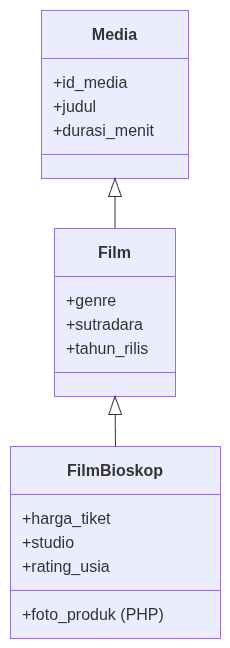

The diagram above was exported from draw.io. Its source (the exported page's mxGraphModel, read from the mxfile embedded in the PNG):
<mxGraphModel dx="2496" dy="1522" grid="1" gridSize="10" guides="1" tooltips="1" connect="1" arrows="1" fold="1" page="1" pageScale="1" pageWidth="850" pageHeight="1100" math="0" shadow="0">
  <root>
    <mxCell id="0" />
    <mxCell id="1" parent="0" />
    <UserObject label="" mermaidData="{&#10;  &quot;data&quot;: &quot;classDiagram\n    Media &lt;|-- Film\n    Film &lt;|-- FilmBioskop\n    class Media {\n        +id_media\n        +judul\n        +durasi_menit\n    }\n    class Film {\n        +genre\n        +sutradara\n        +tahun_rilis\n    }\n    class FilmBioskop {\n        +harga_tiket\n        +studio\n        +rating_usia\n        +foto_produk (PHP)\n    }\n&quot;,&#10;  &quot;config&quot;: null&#10;}" id="anGGr0r3etngh6EOjN84-1">
      <mxCell connectable="0" parent="1" style="group;transparentBounds=1;editIcon=1;lockedGroup=0;groupPadding=10;" vertex="1">
        <mxGeometry as="geometry" />
      </mxCell>
    </UserObject>
    <UserObject label="&lt;b&gt;Media&lt;/b&gt;" mermaidId="n:Media" mermaidBaseStyle="swimlane;html=1;fontStyle=1;fontSize=16;align=center;verticalAlign=middle;horizontal=1;childLayout=stackLayout;startSize=48;horizontalStack=0;resizeParent=1;resizeParentMax=0;resizeLast=0;collapsible=0;marginTop=12;marginBottom=12;stackSpacing=0;swimlaneFillColor=light-dark(#ECECFF,#1f2020);whiteSpace=wrap;fillColor=light-dark(#ECECFF,#1f2020);strokeColor=light-dark(#9370DB,#cccccc);fontColor=light-dark(#333333,#cccccc);fontFamily=Trebuchet MS,Verdana,Arial,sans-serif;" mermaidBaseValue="&lt;b&gt;Media&lt;/b&gt;" id="anGGr0r3etngh6EOjN84-2">
      <mxCell parent="anGGr0r3etngh6EOjN84-1" style="swimlane;html=1;fontStyle=1;fontSize=16;align=center;verticalAlign=middle;horizontal=1;childLayout=stackLayout;startSize=48;horizontalStack=0;resizeParent=1;resizeParentMax=0;resizeLast=0;collapsible=0;marginTop=12;marginBottom=12;stackSpacing=0;swimlaneFillColor=light-dark(#ECECFF,#1f2020);whiteSpace=wrap;fillColor=light-dark(#ECECFF,#1f2020);strokeColor=light-dark(#9370DB,#cccccc);fontColor=light-dark(#333333,#cccccc);fontFamily=Trebuchet MS,Verdana,Arial,sans-serif;" vertex="1">
        <mxGeometry height="168" width="147" x="311" y="780" as="geometry" />
      </mxCell>
    </UserObject>
    <mxCell id="anGGr0r3etngh6EOjN84-3" parent="anGGr0r3etngh6EOjN84-2" style="text;fontSize=16;strokeColor=none;fillColor=none;align=left;verticalAlign=middle;spacingLeft=10;spacingRight=12;spacingBottom=2;overflow=hidden;rotatable=0;points=[[0,0.5],[1,0.5]];portConstraint=eastwest;fontFamily=Trebuchet MS,Verdana,Arial,sans-serif;fontColor=light-dark(#333333,#cccccc);" value="+id_media" vertex="1">
      <mxGeometry height="24" width="147" y="60" as="geometry" />
    </mxCell>
    <mxCell id="anGGr0r3etngh6EOjN84-4" parent="anGGr0r3etngh6EOjN84-2" style="text;fontSize=16;strokeColor=none;fillColor=none;align=left;verticalAlign=middle;spacingLeft=10;spacingRight=12;spacingBottom=2;overflow=hidden;rotatable=0;points=[[0,0.5],[1,0.5]];portConstraint=eastwest;fontFamily=Trebuchet MS,Verdana,Arial,sans-serif;fontColor=light-dark(#333333,#cccccc);" value="+judul" vertex="1">
      <mxGeometry height="24" width="147" y="84" as="geometry" />
    </mxCell>
    <mxCell id="anGGr0r3etngh6EOjN84-5" parent="anGGr0r3etngh6EOjN84-2" style="text;fontSize=16;strokeColor=none;fillColor=none;align=left;verticalAlign=middle;spacingLeft=10;spacingRight=12;spacingBottom=2;overflow=hidden;rotatable=0;points=[[0,0.5],[1,0.5]];portConstraint=eastwest;fontFamily=Trebuchet MS,Verdana,Arial,sans-serif;fontColor=light-dark(#333333,#cccccc);" value="+durasi_menit" vertex="1">
      <mxGeometry height="24" width="147" y="108" as="geometry" />
    </mxCell>
    <mxCell id="anGGr0r3etngh6EOjN84-6" parent="anGGr0r3etngh6EOjN84-2" style="line;strokeWidth=1;fillColor=none;spacingLeft=3;spacingRight=3;rotatable=0;points=[];strokeColor=inherit;" vertex="1">
      <mxGeometry height="24" width="147" y="132" as="geometry" />
    </mxCell>
    <UserObject label="&lt;b&gt;Film&lt;/b&gt;" mermaidId="n:Film" mermaidBaseStyle="swimlane;html=1;fontStyle=1;fontSize=16;align=center;verticalAlign=middle;horizontal=1;childLayout=stackLayout;startSize=48;horizontalStack=0;resizeParent=1;resizeParentMax=0;resizeLast=0;collapsible=0;marginTop=12;marginBottom=12;stackSpacing=0;swimlaneFillColor=light-dark(#ECECFF,#1f2020);whiteSpace=wrap;fillColor=light-dark(#ECECFF,#1f2020);strokeColor=light-dark(#9370DB,#cccccc);fontColor=light-dark(#333333,#cccccc);fontFamily=Trebuchet MS,Verdana,Arial,sans-serif;" mermaidBaseValue="&lt;b&gt;Film&lt;/b&gt;" id="anGGr0r3etngh6EOjN84-7">
      <mxCell parent="anGGr0r3etngh6EOjN84-1" style="swimlane;html=1;fontStyle=1;fontSize=16;align=center;verticalAlign=middle;horizontal=1;childLayout=stackLayout;startSize=48;horizontalStack=0;resizeParent=1;resizeParentMax=0;resizeLast=0;collapsible=0;marginTop=12;marginBottom=12;stackSpacing=0;swimlaneFillColor=light-dark(#ECECFF,#1f2020);whiteSpace=wrap;fillColor=light-dark(#ECECFF,#1f2020);strokeColor=light-dark(#9370DB,#cccccc);fontColor=light-dark(#333333,#cccccc);fontFamily=Trebuchet MS,Verdana,Arial,sans-serif;" vertex="1">
        <mxGeometry height="168" width="121" x="324" y="998" as="geometry" />
      </mxCell>
    </UserObject>
    <mxCell id="anGGr0r3etngh6EOjN84-8" parent="anGGr0r3etngh6EOjN84-7" style="text;fontSize=16;strokeColor=none;fillColor=none;align=left;verticalAlign=middle;spacingLeft=10;spacingRight=12;spacingBottom=2;overflow=hidden;rotatable=0;points=[[0,0.5],[1,0.5]];portConstraint=eastwest;fontFamily=Trebuchet MS,Verdana,Arial,sans-serif;fontColor=light-dark(#333333,#cccccc);" value="+genre" vertex="1">
      <mxGeometry height="24" width="121" y="60" as="geometry" />
    </mxCell>
    <mxCell id="anGGr0r3etngh6EOjN84-9" parent="anGGr0r3etngh6EOjN84-7" style="text;fontSize=16;strokeColor=none;fillColor=none;align=left;verticalAlign=middle;spacingLeft=10;spacingRight=12;spacingBottom=2;overflow=hidden;rotatable=0;points=[[0,0.5],[1,0.5]];portConstraint=eastwest;fontFamily=Trebuchet MS,Verdana,Arial,sans-serif;fontColor=light-dark(#333333,#cccccc);" value="+sutradara" vertex="1">
      <mxGeometry height="24" width="121" y="84" as="geometry" />
    </mxCell>
    <mxCell id="anGGr0r3etngh6EOjN84-10" parent="anGGr0r3etngh6EOjN84-7" style="text;fontSize=16;strokeColor=none;fillColor=none;align=left;verticalAlign=middle;spacingLeft=10;spacingRight=12;spacingBottom=2;overflow=hidden;rotatable=0;points=[[0,0.5],[1,0.5]];portConstraint=eastwest;fontFamily=Trebuchet MS,Verdana,Arial,sans-serif;fontColor=light-dark(#333333,#cccccc);" value="+tahun_rilis" vertex="1">
      <mxGeometry height="24" width="121" y="108" as="geometry" />
    </mxCell>
    <mxCell id="anGGr0r3etngh6EOjN84-11" parent="anGGr0r3etngh6EOjN84-7" style="line;strokeWidth=1;fillColor=none;spacingLeft=3;spacingRight=3;rotatable=0;points=[];strokeColor=inherit;" vertex="1">
      <mxGeometry height="24" width="121" y="132" as="geometry" />
    </mxCell>
    <UserObject label="&lt;b&gt;FilmBioskop&lt;/b&gt;" mermaidId="n:FilmBioskop" mermaidBaseStyle="swimlane;html=1;fontStyle=1;fontSize=16;align=center;verticalAlign=middle;horizontal=1;childLayout=stackLayout;startSize=48;horizontalStack=0;resizeParent=1;resizeParentMax=0;resizeLast=0;collapsible=0;marginTop=12;marginBottom=12;stackSpacing=0;swimlaneFillColor=light-dark(#ECECFF,#1f2020);whiteSpace=wrap;fillColor=light-dark(#ECECFF,#1f2020);strokeColor=light-dark(#9370DB,#cccccc);fontColor=light-dark(#333333,#cccccc);fontFamily=Trebuchet MS,Verdana,Arial,sans-serif;" mermaidBaseValue="&lt;b&gt;FilmBioskop&lt;/b&gt;" id="anGGr0r3etngh6EOjN84-12">
      <mxCell parent="anGGr0r3etngh6EOjN84-1" style="swimlane;html=1;fontStyle=1;fontSize=16;align=center;verticalAlign=middle;horizontal=1;childLayout=stackLayout;startSize=48;horizontalStack=0;resizeParent=1;resizeParentMax=0;resizeLast=0;collapsible=0;marginTop=12;marginBottom=12;stackSpacing=0;swimlaneFillColor=light-dark(#ECECFF,#1f2020);whiteSpace=wrap;fillColor=light-dark(#ECECFF,#1f2020);strokeColor=light-dark(#9370DB,#cccccc);fontColor=light-dark(#333333,#cccccc);fontFamily=Trebuchet MS,Verdana,Arial,sans-serif;" vertex="1">
        <mxGeometry height="192" width="210" x="280" y="1216" as="geometry" />
      </mxCell>
    </UserObject>
    <mxCell id="anGGr0r3etngh6EOjN84-13" parent="anGGr0r3etngh6EOjN84-12" style="text;fontSize=16;strokeColor=none;fillColor=none;align=left;verticalAlign=middle;spacingLeft=10;spacingRight=12;spacingBottom=2;overflow=hidden;rotatable=0;points=[[0,0.5],[1,0.5]];portConstraint=eastwest;fontFamily=Trebuchet MS,Verdana,Arial,sans-serif;fontColor=light-dark(#333333,#cccccc);" value="+harga_tiket" vertex="1">
      <mxGeometry height="24" width="210" y="60" as="geometry" />
    </mxCell>
    <mxCell id="anGGr0r3etngh6EOjN84-14" parent="anGGr0r3etngh6EOjN84-12" style="text;fontSize=16;strokeColor=none;fillColor=none;align=left;verticalAlign=middle;spacingLeft=10;spacingRight=12;spacingBottom=2;overflow=hidden;rotatable=0;points=[[0,0.5],[1,0.5]];portConstraint=eastwest;fontFamily=Trebuchet MS,Verdana,Arial,sans-serif;fontColor=light-dark(#333333,#cccccc);" value="+studio" vertex="1">
      <mxGeometry height="24" width="210" y="84" as="geometry" />
    </mxCell>
    <mxCell id="anGGr0r3etngh6EOjN84-15" parent="anGGr0r3etngh6EOjN84-12" style="text;fontSize=16;strokeColor=none;fillColor=none;align=left;verticalAlign=middle;spacingLeft=10;spacingRight=12;spacingBottom=2;overflow=hidden;rotatable=0;points=[[0,0.5],[1,0.5]];portConstraint=eastwest;fontFamily=Trebuchet MS,Verdana,Arial,sans-serif;fontColor=light-dark(#333333,#cccccc);" value="+rating_usia" vertex="1">
      <mxGeometry height="24" width="210" y="108" as="geometry" />
    </mxCell>
    <mxCell id="anGGr0r3etngh6EOjN84-16" parent="anGGr0r3etngh6EOjN84-12" style="line;strokeWidth=1;fillColor=none;spacingLeft=3;spacingRight=3;rotatable=0;points=[];strokeColor=inherit;" vertex="1">
      <mxGeometry height="24" width="210" y="132" as="geometry" />
    </mxCell>
    <mxCell id="anGGr0r3etngh6EOjN84-17" parent="anGGr0r3etngh6EOjN84-12" style="text;fontSize=16;strokeColor=none;fillColor=none;align=left;verticalAlign=middle;spacingLeft=10;spacingRight=12;spacingBottom=2;overflow=hidden;rotatable=0;points=[[0,0.5],[1,0.5]];portConstraint=eastwest;fontFamily=Trebuchet MS,Verdana,Arial,sans-serif;fontColor=light-dark(#333333,#cccccc);" value="+foto_produk (PHP)" vertex="1">
      <mxGeometry height="24" width="210" y="156" as="geometry" />
    </mxCell>
    <UserObject label="" mermaidId="e:Media-&gt;Film#0" mermaidBaseStyle="curved=1;startArrow=mermaidExtension;startSize=17;startFill=0;endArrow=none;strokeColor=light-dark(#333333,#cccccc);exitX=0.5;exitY=1;entryX=0.5;entryY=0;" mermaidBaseValue="" id="anGGr0r3etngh6EOjN84-18">
      <mxCell edge="1" parent="anGGr0r3etngh6EOjN84-1" source="anGGr0r3etngh6EOjN84-2" style="curved=1;startArrow=mermaidExtension;startSize=17;startFill=0;endArrow=none;strokeColor=light-dark(#333333,#cccccc);exitX=0.5;exitY=1;entryX=0.5;entryY=0;rounded=0;" target="anGGr0r3etngh6EOjN84-7">
        <mxGeometry relative="1" as="geometry">
          <Array as="points" />
        </mxGeometry>
      </mxCell>
    </UserObject>
    <UserObject label="" mermaidId="e:Film-&gt;FilmBioskop#0" mermaidBaseStyle="curved=1;startArrow=mermaidExtension;startSize=17;startFill=0;endArrow=none;strokeColor=light-dark(#333333,#cccccc);exitX=0.5;exitY=1;entryX=0.5;entryY=0;" mermaidBaseValue="" id="anGGr0r3etngh6EOjN84-19">
      <mxCell edge="1" parent="anGGr0r3etngh6EOjN84-1" source="anGGr0r3etngh6EOjN84-7" style="curved=1;startArrow=mermaidExtension;startSize=17;startFill=0;endArrow=none;strokeColor=light-dark(#333333,#cccccc);exitX=0.5;exitY=1;entryX=0.5;entryY=0;rounded=0;" target="anGGr0r3etngh6EOjN84-12">
        <mxGeometry relative="1" as="geometry">
          <Array as="points" />
        </mxGeometry>
      </mxCell>
    </UserObject>
  </root>
</mxGraphModel>